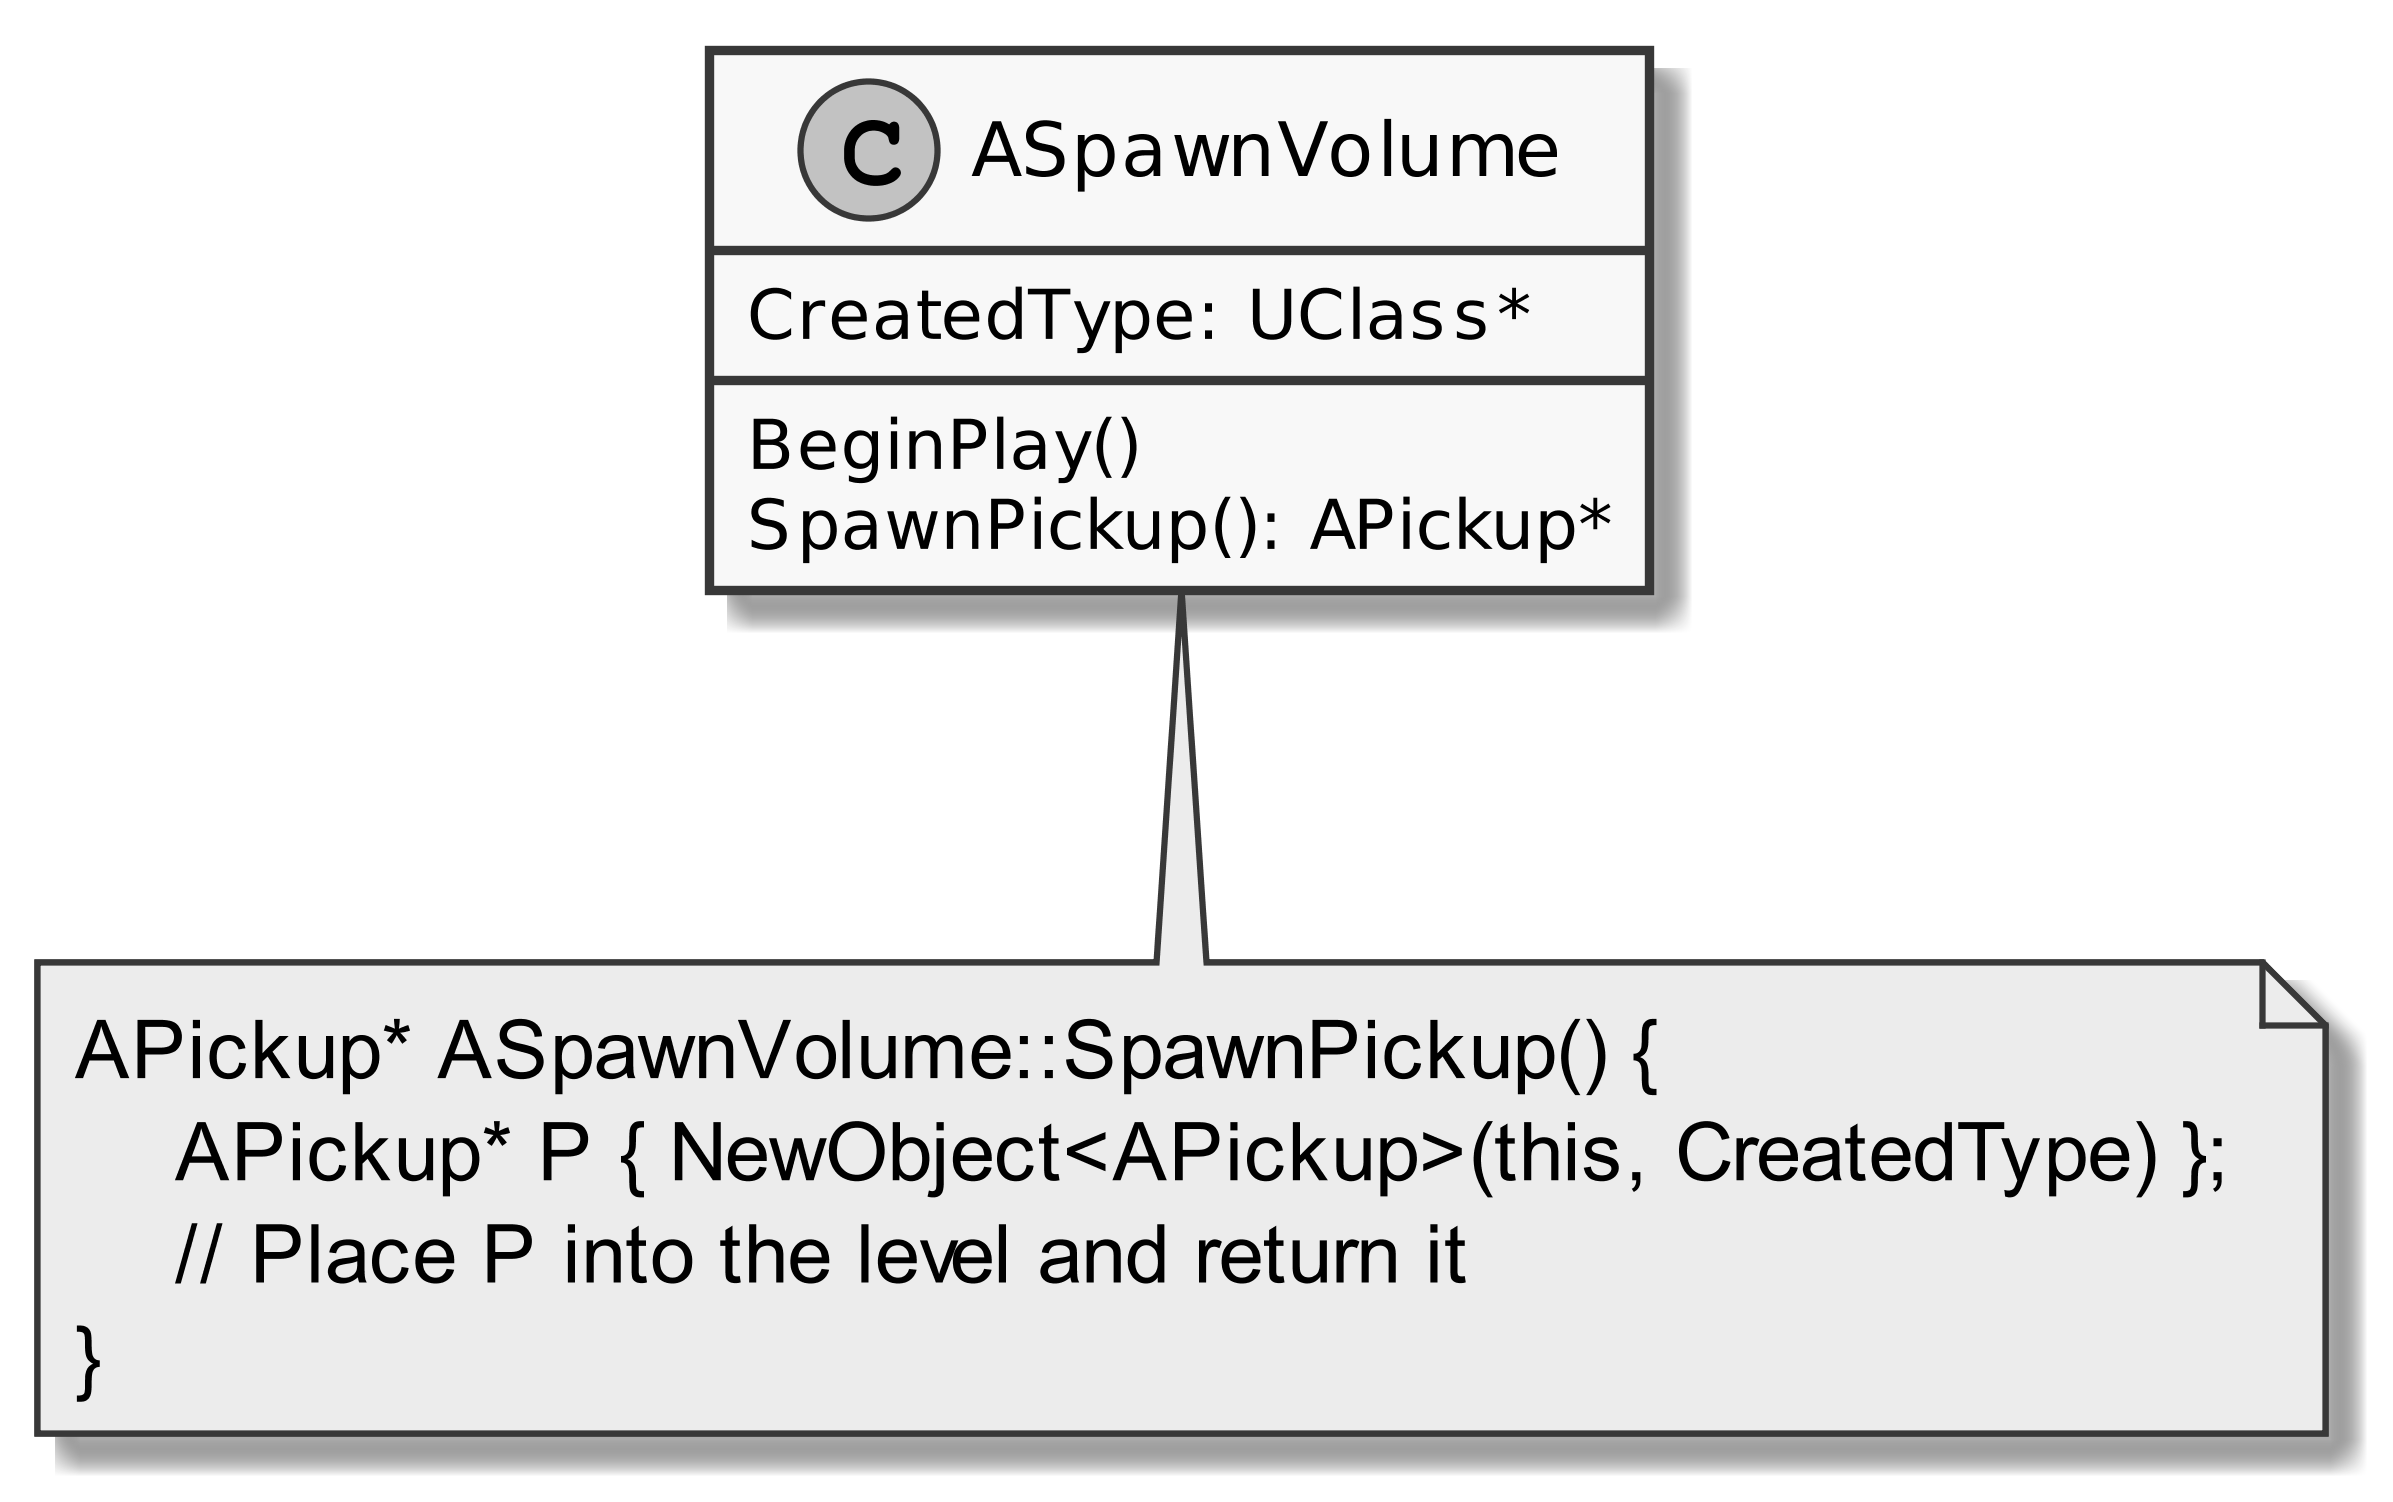

The diagram above was rendered by PlantUML. Its source (embedded in the PNG):
@startuml
skinparamlocked dpi 600
skinparamlocked monochrome true
skinparamlocked classFontName DejaVu Sans
skinparamlocked classAttributeFontName DejaVu Sans
class ASpawnVolume {
  BeginPlay()
  CreatedType: UClass*
  SpawnPickup(): APickup*
}

note bottom of ASpawnVolume
  APickup* ASpawnVolume::SpawnPickup() {
      APickup* P { NewObject<APickup>(this, CreatedType) };
      // Place P into the level and return it
  }
end note
@enduml